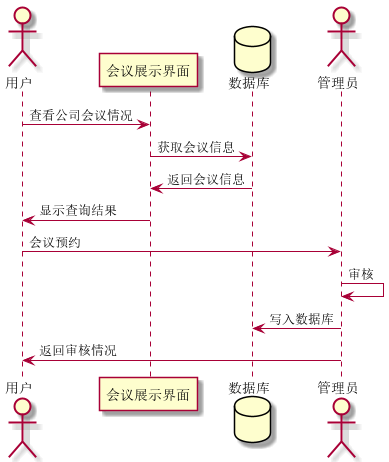

The diagram above was rendered by PlantUML. Its source (embedded in the PNG):
@startuml
'https://plantuml.com/sequence-diagram
actor       用户       as user
participant 会议展示界面 as meets
database    数据库    as data
actor       管理员  as manager
user -> meets : 查看公司会议情况
meets -> data : 获取会议信息
meets <- data : 返回会议信息
meets -> user : 显示查询结果
user -> manager : 会议预约
manager -> manager : 审核
manager -> data : 写入数据库
manager -> user : 返回审核情况
@enduml